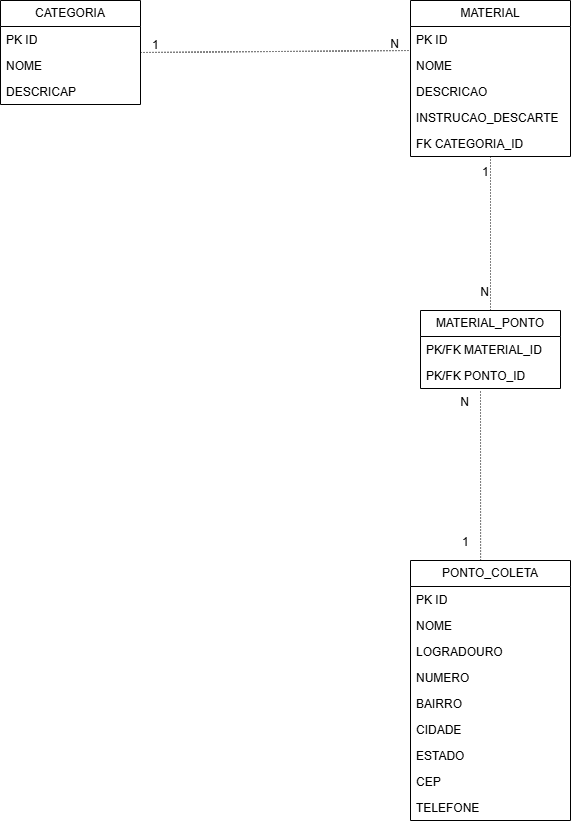

The diagram above was exported from draw.io. Its source (the exported page's mxGraphModel, read from the mxfile embedded in the PNG):
<mxGraphModel dx="1649" dy="952" grid="1" gridSize="10" guides="1" tooltips="1" connect="1" arrows="1" fold="1" page="1" pageScale="1" pageWidth="827" pageHeight="1169" background="light-dark(#FFFFFF,#121212)" math="0" shadow="0">
  <root>
    <mxCell id="0" />
    <mxCell id="1" parent="0" />
    <mxCell id="bkVVdqmxki5ORSqY9OGB-5" parent="1" style="swimlane;fontStyle=0;childLayout=stackLayout;horizontal=1;startSize=26;fillColor=none;horizontalStack=0;resizeParent=1;resizeParentMax=0;resizeLast=0;collapsible=1;marginBottom=0;whiteSpace=wrap;html=1;" value="CATEGORIA" vertex="1">
      <mxGeometry height="104" width="140" x="50" y="90" as="geometry">
        <mxRectangle height="30" width="90" x="210" y="90" as="alternateBounds" />
      </mxGeometry>
    </mxCell>
    <mxCell id="bkVVdqmxki5ORSqY9OGB-6" parent="bkVVdqmxki5ORSqY9OGB-5" style="text;strokeColor=none;fillColor=none;align=left;verticalAlign=top;spacingLeft=4;spacingRight=4;overflow=hidden;rotatable=0;points=[[0,0.5],[1,0.5]];portConstraint=eastwest;whiteSpace=wrap;html=1;" value="PK ID" vertex="1">
      <mxGeometry height="26" width="140" y="26" as="geometry" />
    </mxCell>
    <mxCell id="bkVVdqmxki5ORSqY9OGB-7" parent="bkVVdqmxki5ORSqY9OGB-5" style="text;strokeColor=none;fillColor=none;align=left;verticalAlign=top;spacingLeft=4;spacingRight=4;overflow=hidden;rotatable=0;points=[[0,0.5],[1,0.5]];portConstraint=eastwest;whiteSpace=wrap;html=1;" value="NOME" vertex="1">
      <mxGeometry height="26" width="140" y="52" as="geometry" />
    </mxCell>
    <mxCell id="bkVVdqmxki5ORSqY9OGB-8" parent="bkVVdqmxki5ORSqY9OGB-5" style="text;strokeColor=none;fillColor=none;align=left;verticalAlign=top;spacingLeft=4;spacingRight=4;overflow=hidden;rotatable=0;points=[[0,0.5],[1,0.5]];portConstraint=eastwest;whiteSpace=wrap;html=1;" value="DESCRICAP" vertex="1">
      <mxGeometry height="26" width="140" y="78" as="geometry" />
    </mxCell>
    <mxCell id="bkVVdqmxki5ORSqY9OGB-10" parent="1" style="swimlane;fontStyle=0;childLayout=stackLayout;horizontal=1;startSize=26;fillColor=none;horizontalStack=0;resizeParent=1;resizeParentMax=0;resizeLast=0;collapsible=1;marginBottom=0;whiteSpace=wrap;html=1;" value="MATERIAL" vertex="1">
      <mxGeometry height="156" width="160" x="460" y="90" as="geometry">
        <mxRectangle height="30" width="90" x="210" y="90" as="alternateBounds" />
      </mxGeometry>
    </mxCell>
    <mxCell id="bkVVdqmxki5ORSqY9OGB-11" parent="bkVVdqmxki5ORSqY9OGB-10" style="text;strokeColor=none;fillColor=none;align=left;verticalAlign=top;spacingLeft=4;spacingRight=4;overflow=hidden;rotatable=0;points=[[0,0.5],[1,0.5]];portConstraint=eastwest;whiteSpace=wrap;html=1;" value="PK ID" vertex="1">
      <mxGeometry height="26" width="160" y="26" as="geometry" />
    </mxCell>
    <mxCell id="bkVVdqmxki5ORSqY9OGB-12" parent="bkVVdqmxki5ORSqY9OGB-10" style="text;strokeColor=none;fillColor=none;align=left;verticalAlign=top;spacingLeft=4;spacingRight=4;overflow=hidden;rotatable=0;points=[[0,0.5],[1,0.5]];portConstraint=eastwest;whiteSpace=wrap;html=1;" value="NOME" vertex="1">
      <mxGeometry height="26" width="160" y="52" as="geometry" />
    </mxCell>
    <mxCell id="bkVVdqmxki5ORSqY9OGB-13" parent="bkVVdqmxki5ORSqY9OGB-10" style="text;strokeColor=none;fillColor=none;align=left;verticalAlign=top;spacingLeft=4;spacingRight=4;overflow=hidden;rotatable=0;points=[[0,0.5],[1,0.5]];portConstraint=eastwest;whiteSpace=wrap;html=1;" value="DESCRICAO" vertex="1">
      <mxGeometry height="26" width="160" y="78" as="geometry" />
    </mxCell>
    <mxCell id="bkVVdqmxki5ORSqY9OGB-15" parent="bkVVdqmxki5ORSqY9OGB-10" style="text;strokeColor=none;fillColor=none;align=left;verticalAlign=top;spacingLeft=4;spacingRight=4;overflow=hidden;rotatable=0;points=[[0,0.5],[1,0.5]];portConstraint=eastwest;whiteSpace=wrap;html=1;" value="INSTRUCAO_DESCARTE" vertex="1">
      <mxGeometry height="26" width="160" y="104" as="geometry" />
    </mxCell>
    <mxCell id="bkVVdqmxki5ORSqY9OGB-16" parent="bkVVdqmxki5ORSqY9OGB-10" style="text;strokeColor=none;fillColor=none;align=left;verticalAlign=top;spacingLeft=4;spacingRight=4;overflow=hidden;rotatable=0;points=[[0,0.5],[1,0.5]];portConstraint=eastwest;whiteSpace=wrap;html=1;" value="FK CATEGORIA_ID" vertex="1">
      <mxGeometry height="26" width="160" y="130" as="geometry" />
    </mxCell>
    <mxCell id="bkVVdqmxki5ORSqY9OGB-18" parent="1" style="swimlane;fontStyle=0;childLayout=stackLayout;horizontal=1;startSize=26;fillColor=none;horizontalStack=0;resizeParent=1;resizeParentMax=0;resizeLast=0;collapsible=1;marginBottom=0;whiteSpace=wrap;html=1;" value="PONTO_COLETA" vertex="1">
      <mxGeometry height="260" width="160" x="460" y="650" as="geometry">
        <mxRectangle height="30" width="90" x="210" y="90" as="alternateBounds" />
      </mxGeometry>
    </mxCell>
    <mxCell id="bkVVdqmxki5ORSqY9OGB-19" parent="bkVVdqmxki5ORSqY9OGB-18" style="text;strokeColor=none;fillColor=none;align=left;verticalAlign=top;spacingLeft=4;spacingRight=4;overflow=hidden;rotatable=0;points=[[0,0.5],[1,0.5]];portConstraint=eastwest;whiteSpace=wrap;html=1;" value="PK ID" vertex="1">
      <mxGeometry height="26" width="160" y="26" as="geometry" />
    </mxCell>
    <mxCell id="bkVVdqmxki5ORSqY9OGB-20" parent="bkVVdqmxki5ORSqY9OGB-18" style="text;strokeColor=none;fillColor=none;align=left;verticalAlign=top;spacingLeft=4;spacingRight=4;overflow=hidden;rotatable=0;points=[[0,0.5],[1,0.5]];portConstraint=eastwest;whiteSpace=wrap;html=1;" value="NOME" vertex="1">
      <mxGeometry height="26" width="160" y="52" as="geometry" />
    </mxCell>
    <mxCell id="bkVVdqmxki5ORSqY9OGB-43" parent="bkVVdqmxki5ORSqY9OGB-18" style="text;strokeColor=none;fillColor=none;align=left;verticalAlign=top;spacingLeft=4;spacingRight=4;overflow=hidden;rotatable=0;points=[[0,0.5],[1,0.5]];portConstraint=eastwest;whiteSpace=wrap;html=1;" value="LOGRADOURO" vertex="1">
      <mxGeometry height="26" width="160" y="78" as="geometry" />
    </mxCell>
    <mxCell id="bkVVdqmxki5ORSqY9OGB-21" parent="bkVVdqmxki5ORSqY9OGB-18" style="text;strokeColor=none;fillColor=none;align=left;verticalAlign=top;spacingLeft=4;spacingRight=4;overflow=hidden;rotatable=0;points=[[0,0.5],[1,0.5]];portConstraint=eastwest;whiteSpace=wrap;html=1;" value="NUMERO" vertex="1">
      <mxGeometry height="26" width="160" y="104" as="geometry" />
    </mxCell>
    <mxCell id="bkVVdqmxki5ORSqY9OGB-22" parent="bkVVdqmxki5ORSqY9OGB-18" style="text;strokeColor=none;fillColor=none;align=left;verticalAlign=top;spacingLeft=4;spacingRight=4;overflow=hidden;rotatable=0;points=[[0,0.5],[1,0.5]];portConstraint=eastwest;whiteSpace=wrap;html=1;" value="BAIRRO" vertex="1">
      <mxGeometry height="26" width="160" y="130" as="geometry" />
    </mxCell>
    <mxCell id="bkVVdqmxki5ORSqY9OGB-23" parent="bkVVdqmxki5ORSqY9OGB-18" style="text;strokeColor=none;fillColor=none;align=left;verticalAlign=top;spacingLeft=4;spacingRight=4;overflow=hidden;rotatable=0;points=[[0,0.5],[1,0.5]];portConstraint=eastwest;whiteSpace=wrap;html=1;" value="CIDADE" vertex="1">
      <mxGeometry height="26" width="160" y="156" as="geometry" />
    </mxCell>
    <mxCell id="bkVVdqmxki5ORSqY9OGB-24" parent="bkVVdqmxki5ORSqY9OGB-18" style="text;strokeColor=none;fillColor=none;align=left;verticalAlign=top;spacingLeft=4;spacingRight=4;overflow=hidden;rotatable=0;points=[[0,0.5],[1,0.5]];portConstraint=eastwest;whiteSpace=wrap;html=1;" value="ESTADO" vertex="1">
      <mxGeometry height="26" width="160" y="182" as="geometry" />
    </mxCell>
    <mxCell id="bkVVdqmxki5ORSqY9OGB-25" parent="bkVVdqmxki5ORSqY9OGB-18" style="text;strokeColor=none;fillColor=none;align=left;verticalAlign=top;spacingLeft=4;spacingRight=4;overflow=hidden;rotatable=0;points=[[0,0.5],[1,0.5]];portConstraint=eastwest;whiteSpace=wrap;html=1;" value="CEP" vertex="1">
      <mxGeometry height="26" width="160" y="208" as="geometry" />
    </mxCell>
    <mxCell id="bkVVdqmxki5ORSqY9OGB-26" parent="bkVVdqmxki5ORSqY9OGB-18" style="text;strokeColor=none;fillColor=none;align=left;verticalAlign=top;spacingLeft=4;spacingRight=4;overflow=hidden;rotatable=0;points=[[0,0.5],[1,0.5]];portConstraint=eastwest;whiteSpace=wrap;html=1;" value="TELEFONE" vertex="1">
      <mxGeometry height="26" width="160" y="234" as="geometry" />
    </mxCell>
    <mxCell id="bkVVdqmxki5ORSqY9OGB-27" parent="1" style="swimlane;fontStyle=0;childLayout=stackLayout;horizontal=1;startSize=26;fillColor=none;horizontalStack=0;resizeParent=1;resizeParentMax=0;resizeLast=0;collapsible=1;marginBottom=0;whiteSpace=wrap;html=1;" value="MATERIAL_PONTO" vertex="1">
      <mxGeometry height="78" width="140" x="470" y="400" as="geometry">
        <mxRectangle height="30" width="90" x="210" y="90" as="alternateBounds" />
      </mxGeometry>
    </mxCell>
    <mxCell id="bkVVdqmxki5ORSqY9OGB-28" parent="bkVVdqmxki5ORSqY9OGB-27" style="text;strokeColor=none;fillColor=none;align=left;verticalAlign=top;spacingLeft=4;spacingRight=4;overflow=hidden;rotatable=0;points=[[0,0.5],[1,0.5]];portConstraint=eastwest;whiteSpace=wrap;html=1;" value="PK/FK MATERIAL_ID" vertex="1">
      <mxGeometry height="26" width="140" y="26" as="geometry" />
    </mxCell>
    <mxCell id="bkVVdqmxki5ORSqY9OGB-29" parent="bkVVdqmxki5ORSqY9OGB-27" style="text;strokeColor=none;fillColor=none;align=left;verticalAlign=top;spacingLeft=4;spacingRight=4;overflow=hidden;rotatable=0;points=[[0,0.5],[1,0.5]];portConstraint=eastwest;whiteSpace=wrap;html=1;" value="PK/FK PONTO_ID" vertex="1">
      <mxGeometry height="26" width="140" y="52" as="geometry" />
    </mxCell>
    <mxCell id="bkVVdqmxki5ORSqY9OGB-34" edge="1" parent="1" source="bkVVdqmxki5ORSqY9OGB-5" style="endArrow=none;html=1;rounded=0;dashed=1;dashPattern=1 2;defaultLabelBackgroundColor=page;exitX=1;exitY=0.5;exitDx=0;exitDy=0;entryX=0;entryY=0.923;entryDx=0;entryDy=0;entryPerimeter=0;" target="bkVVdqmxki5ORSqY9OGB-11" value="">
      <mxGeometry relative="1" as="geometry">
        <mxPoint x="200" y="141.5" as="sourcePoint" />
        <mxPoint x="440" y="141.5" as="targetPoint" />
      </mxGeometry>
    </mxCell>
    <mxCell id="bkVVdqmxki5ORSqY9OGB-35" connectable="0" parent="bkVVdqmxki5ORSqY9OGB-34" style="resizable=0;html=1;whiteSpace=wrap;align=left;verticalAlign=bottom;" value="1" vertex="1">
      <mxGeometry relative="1" x="-0.6296" as="geometry">
        <mxPoint x="-40" y="1" as="offset" />
      </mxGeometry>
    </mxCell>
    <mxCell id="bkVVdqmxki5ORSqY9OGB-36" connectable="0" parent="bkVVdqmxki5ORSqY9OGB-34" style="resizable=0;html=1;whiteSpace=wrap;align=right;verticalAlign=bottom;" value="N" vertex="1">
      <mxGeometry relative="1" x="1" as="geometry">
        <mxPoint x="-10" y="2" as="offset" />
      </mxGeometry>
    </mxCell>
    <mxCell id="bkVVdqmxki5ORSqY9OGB-37" edge="1" parent="1" source="bkVVdqmxki5ORSqY9OGB-10" style="endArrow=none;html=1;rounded=0;dashed=1;dashPattern=1 2;defaultLabelBackgroundColor=page;entryX=0.5;entryY=0;entryDx=0;entryDy=0;exitX=0.5;exitY=1;exitDx=0;exitDy=0;" target="bkVVdqmxki5ORSqY9OGB-27" value="">
      <mxGeometry relative="1" as="geometry">
        <mxPoint x="539.5" y="250" as="sourcePoint" />
        <mxPoint x="539.5" y="380" as="targetPoint" />
      </mxGeometry>
    </mxCell>
    <mxCell id="bkVVdqmxki5ORSqY9OGB-38" connectable="0" parent="bkVVdqmxki5ORSqY9OGB-37" style="resizable=0;html=1;whiteSpace=wrap;align=left;verticalAlign=bottom;" value="1" vertex="1">
      <mxGeometry relative="1" x="-0.6623" as="geometry">
        <mxPoint x="-10" y="-2" as="offset" />
      </mxGeometry>
    </mxCell>
    <mxCell id="bkVVdqmxki5ORSqY9OGB-39" connectable="0" parent="bkVVdqmxki5ORSqY9OGB-37" style="resizable=0;html=1;whiteSpace=wrap;align=right;verticalAlign=bottom;" value="N" vertex="1">
      <mxGeometry relative="1" x="0.7403" as="geometry">
        <mxPoint y="10" as="offset" />
      </mxGeometry>
    </mxCell>
    <mxCell id="bkVVdqmxki5ORSqY9OGB-40" edge="1" parent="1" source="bkVVdqmxki5ORSqY9OGB-18" style="endArrow=none;html=1;rounded=0;dashed=1;dashPattern=1 2;defaultLabelBackgroundColor=page;exitX=0.438;exitY=0;exitDx=0;exitDy=0;exitPerimeter=0;" value="">
      <mxGeometry relative="1" as="geometry">
        <mxPoint x="539.5" y="639" as="sourcePoint" />
        <mxPoint x="530" y="480" as="targetPoint" />
      </mxGeometry>
    </mxCell>
    <mxCell id="bkVVdqmxki5ORSqY9OGB-41" connectable="0" parent="bkVVdqmxki5ORSqY9OGB-40" style="resizable=0;html=1;whiteSpace=wrap;align=left;verticalAlign=bottom;" value="1" vertex="1">
      <mxGeometry relative="1" x="-0.6667" as="geometry">
        <mxPoint x="-20" y="18" as="offset" />
      </mxGeometry>
    </mxCell>
    <mxCell id="bkVVdqmxki5ORSqY9OGB-42" connectable="0" parent="bkVVdqmxki5ORSqY9OGB-40" style="resizable=0;html=1;whiteSpace=wrap;align=right;verticalAlign=bottom;" value="N" vertex="1">
      <mxGeometry relative="1" x="0.9967" as="geometry">
        <mxPoint x="-10" y="20" as="offset" />
      </mxGeometry>
    </mxCell>
  </root>
</mxGraphModel>